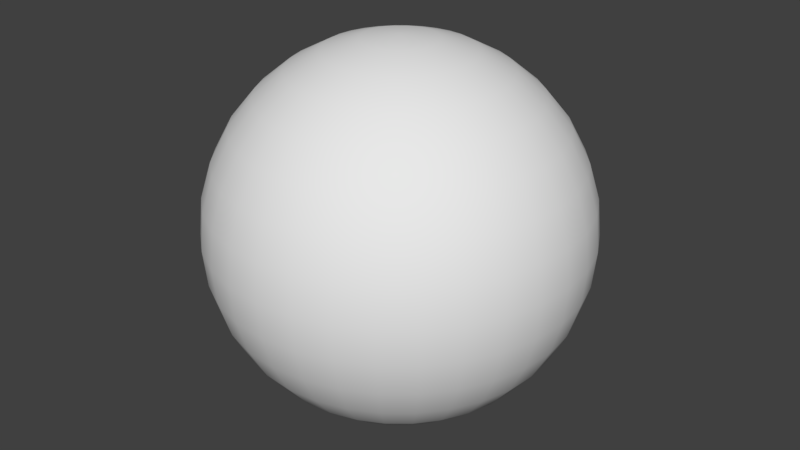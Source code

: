 # Source: bill8.blend  (saved by Blender 2.79.0; exported with 4.5.12 LTS)
import bpy
from mathutils import Matrix  # noqa: F401  (used for matrix-valued properties, if any)

bpy.ops.wm.read_factory_settings(use_empty=True)
scene = bpy.context.scene
scene.name = 'Scene'

# ---- collections
col_collection_1 = bpy.data.collections.new('Collection 1'); scene.collection.children.link(col_collection_1)

# ---- world
world_world = bpy.data.worlds.new('World'); scene.world = world_world
world_world.color = (0.05088, 0.05088, 0.05088)
world_world.use_sun_shadow = False
world_world.sun_shadow_jitter_overblur = 0.0
world_world.cycles.sampling_method = 'MANUAL'

# ---- meshes
me_sphere = bpy.data.meshes.new('Sphere')
me_sphere.from_pydata([(0.03806, 0.1913, 0.9808), (0.07466, 0.3753, 0.9239), (0.1084, 0.5449, 0.8315), (0.1379, 0.6935, 0.7071), (0.1622, 0.8155, 0.5556), (0.1802, 0.9061, 0.3827), (0.1913, 0.9619, 0.1951), (0.1951, 0.9808, 7.55e-08), (0.1913, 0.9619, -0.1951), (0.1802, 0.9061, -0.3827), (0.1622, 0.8155, -0.5556), (0.1379, 0.6935, -0.7071), (0.1084, 0.5449, -0.8315), (0.07466, 0.3753, -0.9239), (0.03806, 0.1913, -0.9808), (0.07466, 0.1802, 0.9808), (0.1464, 0.3536, 0.9239), (0.2126, 0.5133, 0.8315), (0.2706, 0.6533, 0.7071), (0.3182, 0.7682, 0.5556), (0.3536, 0.8536, 0.3827), (0.3753, 0.9061, 0.1951), (0.3827, 0.9239, 7.55e-08), (0.3753, 0.9061, -0.1951), (0.3536, 0.8536, -0.3827), (0.3182, 0.7682, -0.5556), (0.2706, 0.6533, -0.7071), (0.2126, 0.5133, -0.8315), (0.1464, 0.3536, -0.9239), (0.07466, 0.1802, -0.9808), (0.1084, 0.1622, 0.9808), (0.2126, 0.3182, 0.9239), (0.3087, 0.4619, 0.8315), (0.3928, 0.5879, 0.7071), (0.4619, 0.6913, 0.5556), (0.5133, 0.7682, 0.3827), (0.5449, 0.8155, 0.1951), (0.5556, 0.8315, 7.55e-08), (0.5449, 0.8155, -0.1951), (0.5133, 0.7682, -0.3827), (0.4619, 0.6913, -0.5556), (0.3928, 0.5879, -0.7071), (0.3087, 0.4619, -0.8315), (0.2126, 0.3182, -0.9239), (0.1084, 0.1622, -0.9808), (0.1379, 0.1379, 0.9808), (0.2706, 0.2706, 0.9239), (0.3928, 0.3928, 0.8315), (0.5, 0.5, 0.7071), (0.5879, 0.5879, 0.5556), (0.6533, 0.6533, 0.3827), (0.6935, 0.6935, 0.1951), (0.7071, 0.7071, 7.55e-08), (0.6935, 0.6935, -0.1951), (0.6533, 0.6533, -0.3827), (0.5879, 0.5879, -0.5556), (0.5, 0.5, -0.7071), (0.3928, 0.3928, -0.8315), (0.2706, 0.2706, -0.9239), (0.1379, 0.1379, -0.9808), (0.1622, 0.1084, 0.9808), (0.3182, 0.2126, 0.9239), (0.4619, 0.3087, 0.8315), (0.5879, 0.3928, 0.7071), (0.6913, 0.4619, 0.5556), (0.7682, 0.5133, 0.3827), (0.8155, 0.5449, 0.1951), (0.8315, 0.5556, 7.55e-08), (0.8155, 0.5449, -0.1951), (0.7682, 0.5133, -0.3827), (0.6913, 0.4619, -0.5556), (0.5879, 0.3928, -0.7071), (0.4619, 0.3087, -0.8315), (0.3182, 0.2126, -0.9239), (0.1622, 0.1084, -0.9808), (0.0, -3.258e-07, -1.0), (0.1802, 0.07466, 0.9808), (0.3536, 0.1464, 0.9239), (0.5133, 0.2126, 0.8315), (0.6533, 0.2706, 0.7071), (0.7682, 0.3182, 0.5556), (0.8536, 0.3536, 0.3827), (0.9061, 0.3753, 0.1951), (0.9239, 0.3827, 7.55e-08), (0.9061, 0.3753, -0.1951), (0.8536, 0.3536, -0.3827), (0.7682, 0.3182, -0.5556), (0.6533, 0.2706, -0.7071), (0.5133, 0.2126, -0.8315), (0.3536, 0.1464, -0.9239), (0.1802, 0.07466, -0.9808), (0.1913, 0.03806, 0.9808), (0.3753, 0.07466, 0.9239), (0.5449, 0.1084, 0.8315), (0.6935, 0.1379, 0.7071), (0.8155, 0.1622, 0.5556), (0.9061, 0.1802, 0.3827), (0.9619, 0.1913, 0.1951), (0.9808, 0.1951, 7.55e-08), (0.9619, 0.1913, -0.1951), (0.9061, 0.1802, -0.3827), (0.8155, 0.1622, -0.5556), (0.6935, 0.1379, -0.7071), (0.5449, 0.1084, -0.8315), (0.3753, 0.07466, -0.9239), (0.1913, 0.03806, -0.9808), (0.1951, -3.266e-07, 0.9808), (0.3827, -3.192e-07, 0.9239), (0.5556, -3.117e-07, 0.8315), (0.7071, -3.192e-07, 0.7071), (0.8315, -3.341e-07, 0.5556), (0.9239, -2.745e-07, 0.3827), (0.9808, -3.937e-07, 0.1951), (1.0, -3.788e-07, 7.55e-08), (0.9808, -3.937e-07, -0.1951), (0.9239, -2.298e-07, -0.3827), (0.8315, -3.341e-07, -0.5556), (0.7071, -3.192e-07, -0.7071), (0.5556, -3.415e-07, -0.8315), (0.3827, -3.043e-07, -0.9239), (0.1951, -3.08e-07, -0.9808), (0.1913, -0.03806, 0.9808), (0.3753, -0.07466, 0.9239), (0.5449, -0.1084, 0.8315), (0.6935, -0.138, 0.7071), (0.8155, -0.1622, 0.5556), (0.9061, -0.1802, 0.3827), (0.9619, -0.1913, 0.1951), (0.9808, -0.1951, 7.55e-08), (0.9619, -0.1913, -0.1951), (0.9061, -0.1802, -0.3827), (0.8155, -0.1622, -0.5556), (0.6935, -0.138, -0.7071), (0.5449, -0.1084, -0.8315), (0.3753, -0.07466, -0.9239), (0.1913, -0.03806, -0.9808), (0.1802, -0.07466, 0.9808), (0.3536, -0.1464, 0.9239), (0.5133, -0.2126, 0.8315), (0.6533, -0.2706, 0.7071), (0.7682, -0.3182, 0.5556), (0.8536, -0.3536, 0.3827), (0.9061, -0.3753, 0.1951), (0.9239, -0.3827, 7.55e-08), (0.9061, -0.3753, -0.1951), (0.8536, -0.3536, -0.3827), (0.7682, -0.3182, -0.5556), (0.6533, -0.2706, -0.7071), (0.5133, -0.2126, -0.8315), (0.3536, -0.1464, -0.9239), (0.1802, -0.07466, -0.9808), (0.1622, -0.1084, 0.9808), (0.3182, -0.2126, 0.9239), (0.4619, -0.3087, 0.8315), (0.5879, -0.3928, 0.7071), (0.6913, -0.4619, 0.5556), (0.7682, -0.5133, 0.3827), (0.8155, -0.5449, 0.1951), (0.8315, -0.5556, 7.55e-08), (0.8155, -0.5449, -0.1951), (0.7682, -0.5133, -0.3827), (0.6913, -0.4619, -0.5556), (0.5879, -0.3928, -0.7071), (0.4619, -0.3087, -0.8315), (0.3182, -0.2126, -0.9239), (0.1622, -0.1084, -0.9808), (0.1379, -0.138, 0.9808), (0.2706, -0.2706, 0.9239), (0.3928, -0.3928, 0.8315), (0.5, -0.5, 0.7071), (0.5879, -0.5879, 0.5556), (0.6533, -0.6533, 0.3827), (0.6935, -0.6935, 0.1951), (0.7071, -0.7071, 7.55e-08), (0.6935, -0.6935, -0.1951), (0.6533, -0.6533, -0.3827), (0.5879, -0.5879, -0.5556), (0.5, -0.5, -0.7071), (0.3928, -0.3928, -0.8315), (0.2706, -0.2706, -0.9239), (0.1379, -0.138, -0.9808), (0.1084, -0.1622, 0.9808), (0.2126, -0.3182, 0.9239), (0.3087, -0.4619, 0.8315), (0.3928, -0.5879, 0.7071), (0.4619, -0.6913, 0.5556), (0.5133, -0.7682, 0.3827), (0.5449, -0.8155, 0.1951), (0.5556, -0.8315, 7.55e-08), (0.5449, -0.8155, -0.1951), (0.5133, -0.7682, -0.3827), (0.4619, -0.6913, -0.5556), (0.3928, -0.5879, -0.7071), (0.3087, -0.4619, -0.8315), (0.2126, -0.3182, -0.9239), (0.1084, -0.1622, -0.9808), (0.07466, -0.1802, 0.9808), (0.1464, -0.3536, 0.9239), (0.2126, -0.5133, 0.8315), (0.2706, -0.6533, 0.7071), (0.3182, -0.7682, 0.5556), (0.3536, -0.8536, 0.3827), (0.3753, -0.9061, 0.1951), (0.3827, -0.9239, 7.55e-08), (0.3753, -0.9061, -0.1951), (0.3536, -0.8536, -0.3827), (0.3182, -0.7682, -0.5556), (0.2706, -0.6533, -0.7071), (0.2126, -0.5133, -0.8315), (0.1464, -0.3536, -0.9239), (0.07466, -0.1802, -0.9808), (0.03806, -0.1913, 0.9808), (0.07466, -0.3753, 0.9239), (0.1084, -0.5449, 0.8315), (0.1379, -0.6935, 0.7071), (0.1622, -0.8155, 0.5556), (0.1802, -0.9061, 0.3827), (0.1913, -0.9619, 0.1951), (0.1951, -0.9808, 7.55e-08), (0.1913, -0.9619, -0.1951), (0.1802, -0.9061, -0.3827), (0.1622, -0.8155, -0.5556), (0.1379, -0.6935, -0.7071), (0.1084, -0.5449, -0.8315), (0.07466, -0.3753, -0.9239), (0.03806, -0.1913, -0.9808), (-7.212e-09, -0.1951, 0.9808), (4.122e-08, -0.3827, 0.9239), (2.632e-08, -0.5556, 0.8315), (-2.584e-08, -0.7071, 0.7071), (-8.544e-08, -0.8315, 0.5556), (6.357e-08, -0.9239, 0.3827), (-8.544e-08, -0.9808, 0.1951), (-1.003e-07, -1.0, 7.55e-08), (-8.544e-08, -0.9808, -0.1951), (6.357e-08, -0.9239, -0.3827), (-8.544e-08, -0.8315, -0.5556), (-2.584e-08, -0.7071, -0.7071), (-1.094e-08, -0.5556, -0.8315), (3.964e-09, -0.3827, -0.9239), (3.964e-09, -0.1951, -0.9808), (-0.03806, -0.1913, 0.9808), (-0.07466, -0.3753, 0.9239), (-0.1084, -0.5449, 0.8315), (-0.1379, -0.6935, 0.7071), (-0.1622, -0.8155, 0.5556), (-0.1802, -0.9061, 0.3827), (-0.1913, -0.9619, 0.1951), (-0.1951, -0.9808, 7.55e-08), (-0.1913, -0.9619, -0.1951), (-0.1802, -0.9061, -0.3827), (-0.1622, -0.8155, -0.5556), (-0.1379, -0.6935, -0.7071), (-0.1084, -0.5449, -0.8315), (-0.07466, -0.3753, -0.9239), (-0.03806, -0.1913, -0.9808), (-0.07466, -0.1802, 0.9808), (-0.1464, -0.3536, 0.9239), (-0.2126, -0.5133, 0.8315), (-0.2706, -0.6533, 0.7071), (-0.3182, -0.7682, 0.5556), (-0.3536, -0.8536, 0.3827), (-0.3753, -0.9061, 0.1951), (-0.3827, -0.9239, 7.55e-08), (-0.3753, -0.9061, -0.1951), (-0.3536, -0.8536, -0.3827), (-0.3182, -0.7682, -0.5556), (-0.2706, -0.6533, -0.7071), (-0.2126, -0.5133, -0.8315), (-0.1464, -0.3536, -0.9239), (-0.07466, -0.1802, -0.9808), (-1.81e-07, -5.968e-07, 1.0), (-0.1084, -0.1622, 0.9808), (-0.2126, -0.3182, 0.9239), (-0.3087, -0.4619, 0.8315), (-0.3928, -0.5879, 0.7071), (-0.4619, -0.6913, 0.5556), (-0.5133, -0.7682, 0.3827), (-0.5449, -0.8155, 0.1951), (-0.5556, -0.8315, 7.55e-08), (-0.5449, -0.8155, -0.1951), (-0.5133, -0.7682, -0.3827), (-0.4619, -0.6913, -0.5556), (-0.3928, -0.5879, -0.7071), (-0.3087, -0.4619, -0.8315), (-0.2126, -0.3182, -0.9239), (-0.1084, -0.1622, -0.9808), (-0.1379, -0.138, 0.9808), (-0.2706, -0.2706, 0.9239), (-0.3928, -0.3928, 0.8315), (-0.5, -0.5, 0.7071), (-0.5879, -0.5879, 0.5556), (-0.6533, -0.6533, 0.3827), (-0.6935, -0.6935, 0.1951), (-0.7071, -0.7071, 7.55e-08), (-0.6935, -0.6935, -0.1951), (-0.6533, -0.6533, -0.3827), (-0.5879, -0.5879, -0.5556), (-0.5, -0.5, -0.7071), (-0.3928, -0.3928, -0.8315), (-0.2706, -0.2706, -0.9239), (-0.1379, -0.1379, -0.9808), (-0.1622, -0.1084, 0.9808), (-0.3182, -0.2126, 0.9239), (-0.4619, -0.3087, 0.8315), (-0.5879, -0.3928, 0.7071), (-0.6913, -0.4619, 0.5556), (-0.7682, -0.5133, 0.3827), (-0.8155, -0.5449, 0.1951), (-0.8315, -0.5556, 7.55e-08), (-0.8155, -0.5449, -0.1951), (-0.7682, -0.5133, -0.3827), (-0.6913, -0.4619, -0.5556), (-0.5879, -0.3928, -0.7071), (-0.4619, -0.3087, -0.8315), (-0.3182, -0.2126, -0.9239), (-0.1622, -0.1084, -0.9808), (-0.1802, -0.07466, 0.9808), (-0.3536, -0.1464, 0.9239), (-0.5133, -0.2126, 0.8315), (-0.6533, -0.2706, 0.7071), (-0.7682, -0.3182, 0.5556), (-0.8536, -0.3536, 0.3827), (-0.9061, -0.3753, 0.1951), (-0.9239, -0.3827, 7.55e-08), (-0.9061, -0.3753, -0.1951), (-0.8536, -0.3536, -0.3827), (-0.7682, -0.3182, -0.5556), (-0.6533, -0.2706, -0.7071), (-0.5133, -0.2126, -0.8315), (-0.3536, -0.1464, -0.9239), (-0.1802, -0.07466, -0.9808), (-0.1913, -0.03806, 0.9808), (-0.3753, -0.07466, 0.9239), (-0.5449, -0.1084, 0.8315), (-0.6935, -0.1379, 0.7071), (-0.8155, -0.1622, 0.5556), (-0.9061, -0.1802, 0.3827), (-0.9619, -0.1913, 0.1951), (-0.9808, -0.1951, 7.55e-08), (-0.9619, -0.1913, -0.1951), (-0.9061, -0.1802, -0.3827), (-0.8155, -0.1622, -0.5556), (-0.6935, -0.1379, -0.7071), (-0.5449, -0.1084, -0.8315), (-0.3753, -0.07466, -0.9239), (-0.1913, -0.03806, -0.9808), (-0.1951, -3.117e-07, 0.9808), (-0.3827, -2.819e-07, 0.9239), (-0.5556, -2.819e-07, 0.8315), (-0.7071, -1.851e-07, 0.7071), (-0.8315, -1.404e-07, 0.5556), (-0.9239, -3.192e-07, 0.3827), (-0.9808, -9.567e-08, 0.1951), (-1.0, -1.404e-07, 7.55e-08), (-0.9808, -9.567e-08, -0.1951), (-0.9239, -3.192e-07, -0.3827), (-0.8315, -1.404e-07, -0.5556), (-0.7071, -1.851e-07, -0.7071), (-0.5556, -2.596e-07, -0.8315), (-0.3827, -2.521e-07, -0.9239), (-0.1951, -3.155e-07, -0.9808), (-0.1913, 0.03806, 0.9808), (-0.3753, 0.07466, 0.9239), (-0.5449, 0.1084, 0.8315), (-0.6935, 0.1379, 0.7071), (-0.8155, 0.1622, 0.5556), (-0.9061, 0.1802, 0.3827), (-0.9619, 0.1913, 0.1951), (-0.9808, 0.1951, 7.55e-08), (-0.9619, 0.1913, -0.1951), (-0.9061, 0.1802, -0.3827), (-0.8155, 0.1622, -0.5556), (-0.6935, 0.1379, -0.7071), (-0.5449, 0.1084, -0.8315), (-0.3753, 0.07466, -0.9239), (-0.1913, 0.03806, -0.9808), (-0.1802, 0.07466, 0.9808), (-0.3536, 0.1464, 0.9239), (-0.5133, 0.2126, 0.8315), (-0.6533, 0.2706, 0.7071), (-0.7682, 0.3182, 0.5556), (-0.8536, 0.3536, 0.3827), (-0.9061, 0.3753, 0.1951), (-0.9239, 0.3827, 7.55e-08), (-0.9061, 0.3753, -0.1951), (-0.8536, 0.3536, -0.3827), (-0.7682, 0.3182, -0.5556), (-0.6533, 0.2706, -0.7071), (-0.5133, 0.2126, -0.8315), (-0.3536, 0.1464, -0.9239), (-0.1802, 0.07466, -0.9808), (-0.1622, 0.1084, 0.9808), (-0.3182, 0.2126, 0.9239), (-0.4619, 0.3087, 0.8315), (-0.5879, 0.3928, 0.7071), (-0.6913, 0.4619, 0.5556), (-0.7682, 0.5133, 0.3827), (-0.8155, 0.5449, 0.1951), (-0.8315, 0.5556, 7.55e-08), (-0.8155, 0.5449, -0.1951), (-0.7682, 0.5133, -0.3827), (-0.6913, 0.4619, -0.5556), (-0.5879, 0.3928, -0.7071), (-0.4619, 0.3087, -0.8315), (-0.3182, 0.2126, -0.9239), (-0.1622, 0.1084, -0.9808), (-0.1379, 0.1379, 0.9808), (-0.2706, 0.2706, 0.9239), (-0.3928, 0.3928, 0.8315), (-0.5, 0.5, 0.7071), (-0.5879, 0.5879, 0.5556), (-0.6533, 0.6533, 0.3827), (-0.6935, 0.6935, 0.1951), (-0.7071, 0.7071, 7.55e-08), (-0.6935, 0.6935, -0.1951), (-0.6533, 0.6533, -0.3827), (-0.5879, 0.5879, -0.5556), (-0.5, 0.5, -0.7071), (-0.3928, 0.3928, -0.8315), (-0.2706, 0.2706, -0.9239), (-0.1379, 0.1379, -0.9808), (-0.1084, 0.1622, 0.9808), (-0.2126, 0.3182, 0.9239), (-0.3087, 0.4619, 0.8315), (-0.3928, 0.5879, 0.7071), (-0.4619, 0.6913, 0.5556), (-0.5133, 0.7682, 0.3827), (-0.5449, 0.8155, 0.1951), (-0.5556, 0.8315, 7.55e-08), (-0.5449, 0.8155, -0.1951), (-0.5133, 0.7682, -0.3827), (-0.4619, 0.6913, -0.5556), (-0.3928, 0.5879, -0.7071), (-0.3087, 0.4619, -0.8315), (-0.2126, 0.3182, -0.9239), (-0.1084, 0.1622, -0.9808), (-0.07466, 0.1802, 0.9808), (-0.1464, 0.3536, 0.9239), (-0.2126, 0.5133, 0.8315), (-0.2706, 0.6533, 0.7071), (-0.3182, 0.7682, 0.5556), (-0.3536, 0.8536, 0.3827), (-0.3753, 0.9061, 0.1951), (-0.3827, 0.9239, 7.55e-08), (-0.3753, 0.9061, -0.1951), (-0.3536, 0.8536, -0.3827), (-0.3182, 0.7682, -0.5556), (-0.2706, 0.6533, -0.7071), (-0.2126, 0.5133, -0.8315), (-0.1464, 0.3536, -0.9239), (-0.07466, 0.1802, -0.9808), (-0.03806, 0.1913, 0.9808), (-0.07466, 0.3753, 0.9239), (-0.1084, 0.5449, 0.8315), (-0.1379, 0.6935, 0.7071), (-0.1622, 0.8155, 0.5556), (-0.1802, 0.9061, 0.3827), (-0.1913, 0.9619, 0.1951), (-0.1951, 0.9808, 7.55e-08), (-0.1913, 0.9619, -0.1951), (-0.1802, 0.9061, -0.3827), (-0.1622, 0.8155, -0.5556), (-0.1379, 0.6935, -0.7071), (-0.1084, 0.5449, -0.8315), (-0.07466, 0.3753, -0.9239), (-0.03806, 0.1913, -0.9808), (3.749e-08, 0.1951, 0.9808), (7.847e-08, 0.3827, 0.9239), (1.083e-07, 0.5556, 0.8315), (1.53e-07, 0.7071, 0.7071), (2.722e-07, 0.8315, 0.5556), (6.357e-08, 0.9239, 0.3827), (2.573e-07, 0.9808, 0.1951), (2.722e-07, 1.0, 7.55e-08), (2.573e-07, 0.9808, -0.1951), (6.357e-08, 0.9239, -0.3827), (2.722e-07, 0.8315, -0.5556), (1.53e-07, 0.7071, -0.7071), (1.232e-07, 0.5556, -0.8315), (7.847e-08, 0.3827, -0.9239), (1.514e-08, 0.1951, -0.9808)], [], [(467, 271, 0), (75, 481, 14), (475, 474, 7, 8), (468, 467, 0, 1), (476, 475, 8, 9), (469, 468, 1, 2), (477, 476, 9, 10), (470, 469, 2, 3), (478, 477, 10, 11), (471, 470, 3, 4), (479, 478, 11, 12), (472, 471, 4, 5), (480, 479, 12, 13), (473, 472, 5, 6), (481, 480, 13, 14), (474, 473, 6, 7), (6, 5, 20, 21), (14, 13, 28, 29), (7, 6, 21, 22), (0, 271, 15), (75, 14, 29), (8, 7, 22, 23), (1, 0, 15, 16), (9, 8, 23, 24), (2, 1, 16, 17), (10, 9, 24, 25), (3, 2, 17, 18), (11, 10, 25, 26), (4, 3, 18, 19), (12, 11, 26, 27), (5, 4, 19, 20), (13, 12, 27, 28), (25, 24, 39, 40), (18, 17, 32, 33), (26, 25, 40, 41), (19, 18, 33, 34), (27, 26, 41, 42), (20, 19, 34, 35), (28, 27, 42, 43), (21, 20, 35, 36), (29, 28, 43, 44), (22, 21, 36, 37), (15, 271, 30), (75, 29, 44), (23, 22, 37, 38), (16, 15, 30, 31), (24, 23, 38, 39), (17, 16, 31, 32), (44, 43, 58, 59), (37, 36, 51, 52), (30, 271, 45), (75, 44, 59), (38, 37, 52, 53), (31, 30, 45, 46), (39, 38, 53, 54), (32, 31, 46, 47), (40, 39, 54, 55), (33, 32, 47, 48), (41, 40, 55, 56), (34, 33, 48, 49), (42, 41, 56, 57), (35, 34, 49, 50), (43, 42, 57, 58), (36, 35, 50, 51), (56, 55, 70, 71), (49, 48, 63, 64), (57, 56, 71, 72), (50, 49, 64, 65), (58, 57, 72, 73), (51, 50, 65, 66), (59, 58, 73, 74), (52, 51, 66, 67), (45, 271, 60), (75, 59, 74), (53, 52, 67, 68), (46, 45, 60, 61), (54, 53, 68, 69), (47, 46, 61, 62), (55, 54, 69, 70), (48, 47, 62, 63), (60, 271, 76), (75, 74, 90), (68, 67, 83, 84), (61, 60, 76, 77), (69, 68, 84, 85), (62, 61, 77, 78), (70, 69, 85, 86), (63, 62, 78, 79), (71, 70, 86, 87), (64, 63, 79, 80), (72, 71, 87, 88), (65, 64, 80, 81), (73, 72, 88, 89), (66, 65, 81, 82), (74, 73, 89, 90), (67, 66, 82, 83), (80, 79, 94, 95), (88, 87, 102, 103), (81, 80, 95, 96), (89, 88, 103, 104), (82, 81, 96, 97), (90, 89, 104, 105), (83, 82, 97, 98), (76, 271, 91), (75, 90, 105), (84, 83, 98, 99), (77, 76, 91, 92), (85, 84, 99, 100), (78, 77, 92, 93), (86, 85, 100, 101), (79, 78, 93, 94), (87, 86, 101, 102), (99, 98, 113, 114), (92, 91, 106, 107), (100, 99, 114, 115), (93, 92, 107, 108), (101, 100, 115, 116), (94, 93, 108, 109), (102, 101, 116, 117), (95, 94, 109, 110), (103, 102, 117, 118), (96, 95, 110, 111), (104, 103, 118, 119), (97, 96, 111, 112), (105, 104, 119, 120), (98, 97, 112, 113), (91, 271, 106), (75, 105, 120), (118, 117, 132, 133), (111, 110, 125, 126), (119, 118, 133, 134), (112, 111, 126, 127), (120, 119, 134, 135), (113, 112, 127, 128), (106, 271, 121), (75, 120, 135), (114, 113, 128, 129), (107, 106, 121, 122), (115, 114, 129, 130), (108, 107, 122, 123), (116, 115, 130, 131), (109, 108, 123, 124), (117, 116, 131, 132), (110, 109, 124, 125), (122, 121, 136, 137), (130, 129, 144, 145), (123, 122, 137, 138), (131, 130, 145, 146), (124, 123, 138, 139), (132, 131, 146, 147), (125, 124, 139, 140), (133, 132, 147, 148), (126, 125, 140, 141), (134, 133, 148, 149), (127, 126, 141, 142), (135, 134, 149, 150), (128, 127, 142, 143), (121, 271, 136), (75, 135, 150), (129, 128, 143, 144), (141, 140, 155, 156), (149, 148, 163, 164), (142, 141, 156, 157), (150, 149, 164, 165), (143, 142, 157, 158), (136, 271, 151), (75, 150, 165), (144, 143, 158, 159), (137, 136, 151, 152), (145, 144, 159, 160), (138, 137, 152, 153), (146, 145, 160, 161), (139, 138, 153, 154), (147, 146, 161, 162), (140, 139, 154, 155), (148, 147, 162, 163), (160, 159, 174, 175), (153, 152, 167, 168), (161, 160, 175, 176), (154, 153, 168, 169), (162, 161, 176, 177), (155, 154, 169, 170), (163, 162, 177, 178), (156, 155, 170, 171), (164, 163, 178, 179), (157, 156, 171, 172), (165, 164, 179, 180), (158, 157, 172, 173), (151, 271, 166), (75, 165, 180), (159, 158, 173, 174), (152, 151, 166, 167), (179, 178, 193, 194), (172, 171, 186, 187), (180, 179, 194, 195), (173, 172, 187, 188), (166, 271, 181), (75, 180, 195), (174, 173, 188, 189), (167, 166, 181, 182), (175, 174, 189, 190), (168, 167, 182, 183), (176, 175, 190, 191), (169, 168, 183, 184), (177, 176, 191, 192), (170, 169, 184, 185), (178, 177, 192, 193), (171, 170, 185, 186), (191, 190, 205, 206), (184, 183, 198, 199), (192, 191, 206, 207), (185, 184, 199, 200), (193, 192, 207, 208), (186, 185, 200, 201), (194, 193, 208, 209), (187, 186, 201, 202), (195, 194, 209, 210), (188, 187, 202, 203), (181, 271, 196), (75, 195, 210), (189, 188, 203, 204), (182, 181, 196, 197), (190, 189, 204, 205), (183, 182, 197, 198), (210, 209, 224, 225), (203, 202, 217, 218), (196, 271, 211), (75, 210, 225), (204, 203, 218, 219), (197, 196, 211, 212), (205, 204, 219, 220), (198, 197, 212, 213), (206, 205, 220, 221), (199, 198, 213, 214), (207, 206, 221, 222), (200, 199, 214, 215), (208, 207, 222, 223), (201, 200, 215, 216), (209, 208, 223, 224), (202, 201, 216, 217), (214, 213, 228, 229), (222, 221, 236, 237), (215, 214, 229, 230), (223, 222, 237, 238), (216, 215, 230, 231), (224, 223, 238, 239), (217, 216, 231, 232), (225, 224, 239, 240), (218, 217, 232, 233), (211, 271, 226), (75, 225, 240), (219, 218, 233, 234), (212, 211, 226, 227), (220, 219, 234, 235), (213, 212, 227, 228), (221, 220, 235, 236), (233, 232, 247, 248), (226, 271, 241), (75, 240, 255), (234, 233, 248, 249), (227, 226, 241, 242), (235, 234, 249, 250), (228, 227, 242, 243), (236, 235, 250, 251), (229, 228, 243, 244), (237, 236, 251, 252), (230, 229, 244, 245), (238, 237, 252, 253), (231, 230, 245, 246), (239, 238, 253, 254), (232, 231, 246, 247), (240, 239, 254, 255), (252, 251, 266, 267), (245, 244, 259, 260), (253, 252, 267, 268), (246, 245, 260, 261), (254, 253, 268, 269), (247, 246, 261, 262), (255, 254, 269, 270), (248, 247, 262, 263), (241, 271, 256), (75, 255, 270), (249, 248, 263, 264), (242, 241, 256, 257), (250, 249, 264, 265), (243, 242, 257, 258), (251, 250, 265, 266), (244, 243, 258, 259), (256, 271, 272), (75, 270, 286), (264, 263, 279, 280), (257, 256, 272, 273), (265, 264, 280, 281), (258, 257, 273, 274), (266, 265, 281, 282), (259, 258, 274, 275), (267, 266, 282, 283), (260, 259, 275, 276), (268, 267, 283, 284), (261, 260, 276, 277), (269, 268, 284, 285), (262, 261, 277, 278), (270, 269, 285, 286), (263, 262, 278, 279), (276, 275, 290, 291), (284, 283, 298, 299), (277, 276, 291, 292), (285, 284, 299, 300), (278, 277, 292, 293), (286, 285, 300, 301), (279, 278, 293, 294), (272, 271, 287), (75, 286, 301), (280, 279, 294, 295), (273, 272, 287, 288), (281, 280, 295, 296), (274, 273, 288, 289), (282, 281, 296, 297), (275, 274, 289, 290), (283, 282, 297, 298), (295, 294, 309, 310), (288, 287, 302, 303), (296, 295, 310, 311), (289, 288, 303, 304), (297, 296, 311, 312), (290, 289, 304, 305), (298, 297, 312, 313), (291, 290, 305, 306), (299, 298, 313, 314), (292, 291, 306, 307), (300, 299, 314, 315), (293, 292, 307, 308), (301, 300, 315, 316), (294, 293, 308, 309), (287, 271, 302), (75, 301, 316), (314, 313, 328, 329), (307, 306, 321, 322), (315, 314, 329, 330), (308, 307, 322, 323), (316, 315, 330, 331), (309, 308, 323, 324), (302, 271, 317), (75, 316, 331), (310, 309, 324, 325), (303, 302, 317, 318), (311, 310, 325, 326), (304, 303, 318, 319), (312, 311, 326, 327), (305, 304, 319, 320), (313, 312, 327, 328), (306, 305, 320, 321), (326, 325, 340, 341), (319, 318, 333, 334), (327, 326, 341, 342), (320, 319, 334, 335), (328, 327, 342, 343), (321, 320, 335, 336), (329, 328, 343, 344), (322, 321, 336, 337), (330, 329, 344, 345), (323, 322, 337, 338), (331, 330, 345, 346), (324, 323, 338, 339), (317, 271, 332), (75, 331, 346), (325, 324, 339, 340), (318, 317, 332, 333), (345, 344, 359, 360), (338, 337, 352, 353), (346, 345, 360, 361), (339, 338, 353, 354), (332, 271, 347), (75, 346, 361), (340, 339, 354, 355), (333, 332, 347, 348), (341, 340, 355, 356), (334, 333, 348, 349), (342, 341, 356, 357), (335, 334, 349, 350), (343, 342, 357, 358), (336, 335, 350, 351), (344, 343, 358, 359), (337, 336, 351, 352), (349, 348, 363, 364), (357, 356, 371, 372), (350, 349, 364, 365), (358, 357, 372, 373), (351, 350, 365, 366), (359, 358, 373, 374), (352, 351, 366, 367), (360, 359, 374, 375), (353, 352, 367, 368), (361, 360, 375, 376), (354, 353, 368, 369), (347, 271, 362), (75, 361, 376), (355, 354, 369, 370), (348, 347, 362, 363), (356, 355, 370, 371), (368, 367, 382, 383), (376, 375, 390, 391), (369, 368, 383, 384), (362, 271, 377), (75, 376, 391), (370, 369, 384, 385), (363, 362, 377, 378), (371, 370, 385, 386), (364, 363, 378, 379), (372, 371, 386, 387), (365, 364, 379, 380), (373, 372, 387, 388), (366, 365, 380, 381), (374, 373, 388, 389), (367, 366, 381, 382), (375, 374, 389, 390), (387, 386, 401, 402), (380, 379, 394, 395), (388, 387, 402, 403), (381, 380, 395, 396), (389, 388, 403, 404), (382, 381, 396, 397), (390, 389, 404, 405), (383, 382, 397, 398), (391, 390, 405, 406), (384, 383, 398, 399), (377, 271, 392), (75, 391, 406), (385, 384, 399, 400), (378, 377, 392, 393), (386, 385, 400, 401), (379, 378, 393, 394), (406, 405, 420, 421), (399, 398, 413, 414), (392, 271, 407), (75, 406, 421), (400, 399, 414, 415), (393, 392, 407, 408), (401, 400, 415, 416), (394, 393, 408, 409), (402, 401, 416, 417), (395, 394, 409, 410), (403, 402, 417, 418), (396, 395, 410, 411), (404, 403, 418, 419), (397, 396, 411, 412), (405, 404, 419, 420), (398, 397, 412, 413), (410, 409, 424, 425), (418, 417, 432, 433), (411, 410, 425, 426), (419, 418, 433, 434), (412, 411, 426, 427), (420, 419, 434, 435), (413, 412, 427, 428), (421, 420, 435, 436), (414, 413, 428, 429), (407, 271, 422), (75, 421, 436), (415, 414, 429, 430), (408, 407, 422, 423), (416, 415, 430, 431), (409, 408, 423, 424), (417, 416, 431, 432), (429, 428, 443, 444), (422, 271, 437), (75, 436, 451), (430, 429, 444, 445), (423, 422, 437, 438), (431, 430, 445, 446), (424, 423, 438, 439), (432, 431, 446, 447), (425, 424, 439, 440), (433, 432, 447, 448), (426, 425, 440, 441), (434, 433, 448, 449), (427, 426, 441, 442), (435, 434, 449, 450), (428, 427, 442, 443), (436, 435, 450, 451), (448, 447, 462, 463), (441, 440, 455, 456), (449, 448, 463, 464), (442, 441, 456, 457), (450, 449, 464, 465), (443, 442, 457, 458), (451, 450, 465, 466), (444, 443, 458, 459), (437, 271, 452), (75, 451, 466), (445, 444, 459, 460), (438, 437, 452, 453), (446, 445, 460, 461), (439, 438, 453, 454), (447, 446, 461, 462), (440, 439, 454, 455), (75, 466, 481), (460, 459, 474, 475), (453, 452, 467, 468), (461, 460, 475, 476), (454, 453, 468, 469), (462, 461, 476, 477), (455, 454, 469, 470), (463, 462, 477, 478), (456, 455, 470, 471), (464, 463, 478, 479), (457, 456, 471, 472), (465, 464, 479, 480), (458, 457, 472, 473), (466, 465, 480, 481), (459, 458, 473, 474), (452, 271, 467)])
me_sphere.polygons.foreach_set('use_smooth', [True] * 512)
_uv = me_sphere.uv_layers.new(name='UVMap')
_uv.uv.foreach_set('vector', [0.6297, 0.9937, 0.6297, 0.996, 0.6339, 0.9937, 0.6297, 0.7605, 0.6297, 0.7627, 0.6339, 0.7627, 0.6297, 0.8552, 0.6297, 0.8782, 0.6513, 0.8782, 0.6509, 0.8552, 0.6297, 0.987, 0.6297, 0.9937, 0.6339, 0.9937, 0.638, 0.987, 0.6297, 0.8331, 0.6297, 0.8552, 0.6509, 0.8552, 0.6497, 0.8331, 0.6297, 0.9761, 0.6297, 0.987, 0.638, 0.987, 0.6417, 0.9761, 0.6297, 0.8128, 0.6297, 0.8331, 0.6497, 0.8331, 0.6477, 0.8128, 0.6297, 0.9615, 0.6297, 0.9761, 0.6417, 0.9761, 0.645, 0.9615, 0.6297, 0.7949, 0.6297, 0.8128, 0.6477, 0.8128, 0.645, 0.7949, 0.6297, 0.9436, 0.6297, 0.9615, 0.645, 0.9615, 0.6477, 0.9436, 0.6297, 0.7803, 0.6297, 0.7949, 0.645, 0.7949, 0.6417, 0.7803, 0.6297, 0.9233, 0.6297, 0.9436, 0.6477, 0.9436, 0.6497, 0.9233, 0.6297, 0.7694, 0.6297, 0.7803, 0.6417, 0.7803, 0.638, 0.7694, 0.6297, 0.9012, 0.6297, 0.9233, 0.6497, 0.9233, 0.6509, 0.9012, 0.6297, 0.7627, 0.6297, 0.7694, 0.638, 0.7694, 0.6339, 0.7627, 0.6297, 0.8782, 0.6297, 0.9012, 0.6509, 0.9012, 0.6513, 0.8782, 0.6509, 0.9012, 0.6497, 0.9233, 0.669, 0.9233, 0.6714, 0.9012, 0.6339, 0.7627, 0.638, 0.7694, 0.6459, 0.7694, 0.638, 0.7627, 0.6513, 0.8782, 0.6509, 0.9012, 0.6714, 0.9012, 0.6722, 0.8782, 0.6339, 0.9937, 0.6297, 0.996, 0.638, 0.9937, 0.6297, 0.7605, 0.6339, 0.7627, 0.638, 0.7627, 0.6509, 0.8552, 0.6513, 0.8782, 0.6722, 0.8782, 0.6714, 0.8552, 0.638, 0.987, 0.6339, 0.9937, 0.638, 0.9937, 0.6459, 0.987, 0.6497, 0.8331, 0.6509, 0.8552, 0.6714, 0.8552, 0.669, 0.8331, 0.6417, 0.9761, 0.638, 0.987, 0.6459, 0.987, 0.6533, 0.9761, 0.6477, 0.8128, 0.6497, 0.8331, 0.669, 0.8331, 0.665, 0.8128, 0.645, 0.9615, 0.6417, 0.9761, 0.6533, 0.9761, 0.6597, 0.9615, 0.645, 0.7949, 0.6477, 0.8128, 0.665, 0.8128, 0.6597, 0.7949, 0.6477, 0.9436, 0.645, 0.9615, 0.6597, 0.9615, 0.665, 0.9436, 0.6417, 0.7803, 0.645, 0.7949, 0.6597, 0.7949, 0.6533, 0.7803, 0.6497, 0.9233, 0.6477, 0.9436, 0.665, 0.9436, 0.669, 0.9233, 0.638, 0.7694, 0.6417, 0.7803, 0.6533, 0.7803, 0.6459, 0.7694, 0.665, 0.8128, 0.669, 0.8331, 0.6867, 0.8331, 0.681, 0.8128, 0.6597, 0.9615, 0.6533, 0.9761, 0.664, 0.9761, 0.6733, 0.9615, 0.6597, 0.7949, 0.665, 0.8128, 0.681, 0.8128, 0.6733, 0.7949, 0.665, 0.9436, 0.6597, 0.9615, 0.6733, 0.9615, 0.681, 0.9436, 0.6533, 0.7803, 0.6597, 0.7949, 0.6733, 0.7949, 0.664, 0.7803, 0.669, 0.9233, 0.665, 0.9436, 0.681, 0.9436, 0.6867, 0.9233, 0.6459, 0.7694, 0.6533, 0.7803, 0.664, 0.7803, 0.6533, 0.7694, 0.6714, 0.9012, 0.669, 0.9233, 0.6867, 0.9233, 0.6902, 0.9012, 0.638, 0.7627, 0.6459, 0.7694, 0.6533, 0.7694, 0.6417, 0.7627, 0.6722, 0.8782, 0.6714, 0.9012, 0.6902, 0.9012, 0.6914, 0.8782, 0.638, 0.9937, 0.6297, 0.996, 0.6417, 0.9937, 0.6297, 0.7605, 0.638, 0.7627, 0.6417, 0.7627, 0.6714, 0.8552, 0.6722, 0.8782, 0.6914, 0.8782, 0.6902, 0.8552, 0.6459, 0.987, 0.638, 0.9937, 0.6417, 0.9937, 0.6533, 0.987, 0.669, 0.8331, 0.6714, 0.8552, 0.6902, 0.8552, 0.6867, 0.8331, 0.6533, 0.9761, 0.6459, 0.987, 0.6533, 0.987, 0.664, 0.9761, 0.6417, 0.7627, 0.6533, 0.7694, 0.6597, 0.7694, 0.645, 0.7627, 0.6914, 0.8782, 0.6902, 0.9012, 0.7068, 0.9012, 0.7083, 0.8782, 0.6417, 0.9937, 0.6297, 0.996, 0.645, 0.9937, 0.6297, 0.7605, 0.6417, 0.7627, 0.645, 0.7627, 0.6902, 0.8552, 0.6914, 0.8782, 0.7083, 0.8782, 0.7068, 0.8552, 0.6533, 0.987, 0.6417, 0.9937, 0.645, 0.9937, 0.6597, 0.987, 0.6867, 0.8331, 0.6902, 0.8552, 0.7068, 0.8552, 0.7023, 0.8331, 0.664, 0.9761, 0.6533, 0.987, 0.6597, 0.987, 0.6733, 0.9761, 0.681, 0.8128, 0.6867, 0.8331, 0.7023, 0.8331, 0.695, 0.8128, 0.6733, 0.9615, 0.664, 0.9761, 0.6733, 0.9761, 0.6852, 0.9615, 0.6733, 0.7949, 0.681, 0.8128, 0.695, 0.8128, 0.6852, 0.7949, 0.681, 0.9436, 0.6733, 0.9615, 0.6852, 0.9615, 0.695, 0.9436, 0.664, 0.7803, 0.6733, 0.7949, 0.6852, 0.7949, 0.6733, 0.7803, 0.6867, 0.9233, 0.681, 0.9436, 0.695, 0.9436, 0.7023, 0.9233, 0.6533, 0.7694, 0.664, 0.7803, 0.6733, 0.7803, 0.6597, 0.7694, 0.6902, 0.9012, 0.6867, 0.9233, 0.7023, 0.9233, 0.7068, 0.9012, 0.6852, 0.7949, 0.695, 0.8128, 0.7065, 0.8128, 0.695, 0.7949, 0.695, 0.9436, 0.6852, 0.9615, 0.695, 0.9615, 0.7065, 0.9436, 0.6733, 0.7803, 0.6852, 0.7949, 0.695, 0.7949, 0.681, 0.7803, 0.7023, 0.9233, 0.695, 0.9436, 0.7065, 0.9436, 0.7151, 0.9233, 0.6597, 0.7694, 0.6733, 0.7803, 0.681, 0.7803, 0.665, 0.7694, 0.7068, 0.9012, 0.7023, 0.9233, 0.7151, 0.9233, 0.7203, 0.9012, 0.645, 0.7627, 0.6597, 0.7694, 0.665, 0.7694, 0.6477, 0.7627, 0.7083, 0.8782, 0.7068, 0.9012, 0.7203, 0.9012, 0.7221, 0.8782, 0.645, 0.9937, 0.6297, 0.996, 0.6477, 0.9937, 0.6297, 0.7605, 0.645, 0.7627, 0.6477, 0.7627, 0.7068, 0.8552, 0.7083, 0.8782, 0.7221, 0.8782, 0.7203, 0.8552, 0.6597, 0.987, 0.645, 0.9937, 0.6477, 0.9937, 0.665, 0.987, 0.7023, 0.8331, 0.7068, 0.8552, 0.7203, 0.8552, 0.7151, 0.8331, 0.6733, 0.9761, 0.6597, 0.987, 0.665, 0.987, 0.681, 0.9761, 0.695, 0.8128, 0.7023, 0.8331, 0.7151, 0.8331, 0.7065, 0.8128, 0.6852, 0.9615, 0.6733, 0.9761, 0.681, 0.9761, 0.695, 0.9615, 0.6477, 0.9937, 0.6297, 0.996, 0.6497, 0.9937, 0.6297, 0.7605, 0.6477, 0.7627, 0.6497, 0.7627, 0.7203, 0.8552, 0.7221, 0.8782, 0.7324, 0.8782, 0.7304, 0.8552, 0.665, 0.987, 0.6477, 0.9937, 0.6497, 0.9937, 0.669, 0.987, 0.7151, 0.8331, 0.7203, 0.8552, 0.7304, 0.8552, 0.7246, 0.8331, 0.681, 0.9761, 0.665, 0.987, 0.669, 0.987, 0.6867, 0.9761, 0.7065, 0.8128, 0.7151, 0.8331, 0.7246, 0.8331, 0.7151, 0.8128, 0.695, 0.9615, 0.681, 0.9761, 0.6867, 0.9761, 0.7023, 0.9615, 0.695, 0.7949, 0.7065, 0.8128, 0.7151, 0.8128, 0.7023, 0.7949, 0.7065, 0.9436, 0.695, 0.9615, 0.7023, 0.9615, 0.7151, 0.9436, 0.681, 0.7803, 0.695, 0.7949, 0.7023, 0.7949, 0.6867, 0.7803, 0.7151, 0.9233, 0.7065, 0.9436, 0.7151, 0.9436, 0.7246, 0.9233, 0.665, 0.7694, 0.681, 0.7803, 0.6867, 0.7803, 0.669, 0.7694, 0.7203, 0.9012, 0.7151, 0.9233, 0.7246, 0.9233, 0.7304, 0.9012, 0.6477, 0.7627, 0.665, 0.7694, 0.669, 0.7694, 0.6497, 0.7627, 0.7221, 0.8782, 0.7203, 0.9012, 0.7304, 0.9012, 0.7324, 0.8782, 0.7151, 0.9436, 0.7023, 0.9615, 0.7068, 0.9615, 0.7203, 0.9436, 0.6867, 0.7803, 0.7023, 0.7949, 0.7068, 0.7949, 0.6902, 0.7803, 0.7246, 0.9233, 0.7151, 0.9436, 0.7203, 0.9436, 0.7304, 0.9233, 0.669, 0.7694, 0.6867, 0.7803, 0.6902, 0.7803, 0.6714, 0.7694, 0.7304, 0.9012, 0.7246, 0.9233, 0.7304, 0.9233, 0.7366, 0.9012, 0.6497, 0.7627, 0.669, 0.7694, 0.6714, 0.7694, 0.6509, 0.7627, 0.7324, 0.8782, 0.7304, 0.9012, 0.7366, 0.9012, 0.7387, 0.8782, 0.6497, 0.9937, 0.6297, 0.996, 0.6509, 0.9937, 0.6297, 0.7605, 0.6497, 0.7627, 0.6509, 0.7627, 0.7304, 0.8552, 0.7324, 0.8782, 0.7387, 0.8782, 0.7366, 0.8552, 0.669, 0.987, 0.6497, 0.9937, 0.6509, 0.9937, 0.6714, 0.987, 0.7246, 0.8331, 0.7304, 0.8552, 0.7366, 0.8552, 0.7304, 0.8331, 0.6867, 0.9761, 0.669, 0.987, 0.6714, 0.987, 0.6902, 0.9761, 0.7151, 0.8128, 0.7246, 0.8331, 0.7304, 0.8331, 0.7203, 0.8128, 0.7023, 0.9615, 0.6867, 0.9761, 0.6902, 0.9761, 0.7068, 0.9615, 0.7023, 0.7949, 0.7151, 0.8128, 0.7203, 0.8128, 0.7068, 0.7949, 0.7366, 0.8552, 0.7387, 0.8782, 0.7408, 0.8782, 0.7387, 0.8552, 0.6714, 0.987, 0.6509, 0.9937, 0.6513, 0.9937, 0.6722, 0.987, 0.7304, 0.8331, 0.7366, 0.8552, 0.7387, 0.8552, 0.7324, 0.8331, 0.6902, 0.9761, 0.6714, 0.987, 0.6722, 0.987, 0.6914, 0.9761, 0.7203, 0.8128, 0.7304, 0.8331, 0.7324, 0.8331, 0.7221, 0.8128, 0.7068, 0.9615, 0.6902, 0.9761, 0.6914, 0.9761, 0.7083, 0.9615, 0.7068, 0.7949, 0.7203, 0.8128, 0.7221, 0.8128, 0.7083, 0.7949, 0.7203, 0.9436, 0.7068, 0.9615, 0.7083, 0.9615, 0.7221, 0.9436, 0.6902, 0.7803, 0.7068, 0.7949, 0.7083, 0.7949, 0.6914, 0.7803, 0.7304, 0.9233, 0.7203, 0.9436, 0.7221, 0.9436, 0.7324, 0.9233, 0.6714, 0.7694, 0.6902, 0.7803, 0.6914, 0.7803, 0.6722, 0.7694, 0.7366, 0.9012, 0.7304, 0.9233, 0.7324, 0.9233, 0.7387, 0.9012, 0.6509, 0.7627, 0.6714, 0.7694, 0.6722, 0.7694, 0.6513, 0.7627, 0.7387, 0.8782, 0.7366, 0.9012, 0.7387, 0.9012, 0.7408, 0.8782, 0.6509, 0.9937, 0.6297, 0.996, 0.6513, 0.9937, 0.6297, 0.7605, 0.6509, 0.7627, 0.6513, 0.7627, 0.6914, 0.7803, 0.7083, 0.7949, 0.7068, 0.7949, 0.6902, 0.7803, 0.7324, 0.9233, 0.7221, 0.9436, 0.7203, 0.9436, 0.7304, 0.9233, 0.6722, 0.7694, 0.6914, 0.7803, 0.6902, 0.7803, 0.6714, 0.7694, 0.7387, 0.9012, 0.7324, 0.9233, 0.7304, 0.9233, 0.7366, 0.9012, 0.6513, 0.7627, 0.6722, 0.7694, 0.6714, 0.7694, 0.6509, 0.7627, 0.7408, 0.8782, 0.7387, 0.9012, 0.7366, 0.9012, 0.7387, 0.8782, 0.6513, 0.9937, 0.6297, 0.996, 0.6509, 0.9937, 0.6297, 0.7605, 0.6513, 0.7627, 0.6509, 0.7627, 0.7387, 0.8552, 0.7408, 0.8782, 0.7387, 0.8782, 0.7366, 0.8552, 0.6722, 0.987, 0.6513, 0.9937, 0.6509, 0.9937, 0.6714, 0.987, 0.7324, 0.8331, 0.7387, 0.8552, 0.7366, 0.8552, 0.7304, 0.8331, 0.6914, 0.9761, 0.6722, 0.987, 0.6714, 0.987, 0.6902, 0.9761, 0.7221, 0.8128, 0.7324, 0.8331, 0.7304, 0.8331, 0.7203, 0.8128, 0.7083, 0.9615, 0.6914, 0.9761, 0.6902, 0.9761, 0.7068, 0.9615, 0.7083, 0.7949, 0.7221, 0.8128, 0.7203, 0.8128, 0.7068, 0.7949, 0.7221, 0.9436, 0.7083, 0.9615, 0.7068, 0.9615, 0.7203, 0.9436, 0.6714, 0.987, 0.6509, 0.9937, 0.6497, 0.9937, 0.669, 0.987, 0.7304, 0.8331, 0.7366, 0.8552, 0.7304, 0.8552, 0.7246, 0.8331, 0.6902, 0.9761, 0.6714, 0.987, 0.669, 0.987, 0.6867, 0.9761, 0.7203, 0.8128, 0.7304, 0.8331, 0.7246, 0.8331, 0.7151, 0.8128, 0.7068, 0.9615, 0.6902, 0.9761, 0.6867, 0.9761, 0.7023, 0.9615, 0.7068, 0.7949, 0.7203, 0.8128, 0.7151, 0.8128, 0.7023, 0.7949, 0.7203, 0.9436, 0.7068, 0.9615, 0.7023, 0.9615, 0.7151, 0.9436, 0.6902, 0.7803, 0.7068, 0.7949, 0.7023, 0.7949, 0.6867, 0.7803, 0.7304, 0.9233, 0.7203, 0.9436, 0.7151, 0.9436, 0.7246, 0.9233, 0.6714, 0.7694, 0.6902, 0.7803, 0.6867, 0.7803, 0.669, 0.7694, 0.7366, 0.9012, 0.7304, 0.9233, 0.7246, 0.9233, 0.7304, 0.9012, 0.6509, 0.7627, 0.6714, 0.7694, 0.669, 0.7694, 0.6497, 0.7627, 0.7387, 0.8782, 0.7366, 0.9012, 0.7304, 0.9012, 0.7324, 0.8782, 0.6509, 0.9937, 0.6297, 0.996, 0.6497, 0.9937, 0.6297, 0.7605, 0.6509, 0.7627, 0.6497, 0.7627, 0.7366, 0.8552, 0.7387, 0.8782, 0.7324, 0.8782, 0.7304, 0.8552, 0.7246, 0.9233, 0.7151, 0.9436, 0.7065, 0.9436, 0.7151, 0.9233, 0.669, 0.7694, 0.6867, 0.7803, 0.681, 0.7803, 0.665, 0.7694, 0.7304, 0.9012, 0.7246, 0.9233, 0.7151, 0.9233, 0.7203, 0.9012, 0.6497, 0.7627, 0.669, 0.7694, 0.665, 0.7694, 0.6477, 0.7627, 0.7324, 0.8782, 0.7304, 0.9012, 0.7203, 0.9012, 0.7221, 0.8782, 0.6497, 0.9937, 0.6297, 0.996, 0.6477, 0.9937, 0.6297, 0.7605, 0.6497, 0.7627, 0.6477, 0.7627, 0.7304, 0.8552, 0.7324, 0.8782, 0.7221, 0.8782, 0.7203, 0.8552, 0.669, 0.987, 0.6497, 0.9937, 0.6477, 0.9937, 0.665, 0.987, 0.7246, 0.8331, 0.7304, 0.8552, 0.7203, 0.8552, 0.7151, 0.8331, 0.6867, 0.9761, 0.669, 0.987, 0.665, 0.987, 0.681, 0.9761, 0.7151, 0.8128, 0.7246, 0.8331, 0.7151, 0.8331, 0.7065, 0.8128, 0.7023, 0.9615, 0.6867, 0.9761, 0.681, 0.9761, 0.695, 0.9615, 0.7023, 0.7949, 0.7151, 0.8128, 0.7065, 0.8128, 0.695, 0.7949, 0.7151, 0.9436, 0.7023, 0.9615, 0.695, 0.9615, 0.7065, 0.9436, 0.6867, 0.7803, 0.7023, 0.7949, 0.695, 0.7949, 0.681, 0.7803, 0.7151, 0.8331, 0.7203, 0.8552, 0.7068, 0.8552, 0.7023, 0.8331, 0.681, 0.9761, 0.665, 0.987, 0.6597, 0.987, 0.6733, 0.9761, 0.7065, 0.8128, 0.7151, 0.8331, 0.7023, 0.8331, 0.695, 0.8128, 0.695, 0.9615, 0.681, 0.9761, 0.6733, 0.9761, 0.6852, 0.9615, 0.695, 0.7949, 0.7065, 0.8128, 0.695, 0.8128, 0.6852, 0.7949, 0.7065, 0.9436, 0.695, 0.9615, 0.6852, 0.9615, 0.695, 0.9436, 0.681, 0.7803, 0.695, 0.7949, 0.6852, 0.7949, 0.6733, 0.7803, 0.7151, 0.9233, 0.7065, 0.9436, 0.695, 0.9436, 0.7023, 0.9233, 0.665, 0.7694, 0.681, 0.7803, 0.6733, 0.7803, 0.6597, 0.7694, 0.7203, 0.9012, 0.7151, 0.9233, 0.7023, 0.9233, 0.7068, 0.9012, 0.6477, 0.7627, 0.665, 0.7694, 0.6597, 0.7694, 0.645, 0.7627, 0.7221, 0.8782, 0.7203, 0.9012, 0.7068, 0.9012, 0.7083, 0.8782, 0.6477, 0.9937, 0.6297, 0.996, 0.645, 0.9937, 0.6297, 0.7605, 0.6477, 0.7627, 0.645, 0.7627, 0.7203, 0.8552, 0.7221, 0.8782, 0.7083, 0.8782, 0.7068, 0.8552, 0.665, 0.987, 0.6477, 0.9937, 0.645, 0.9937, 0.6597, 0.987, 0.6597, 0.7694, 0.6733, 0.7803, 0.664, 0.7803, 0.6533, 0.7694, 0.7068, 0.9012, 0.7023, 0.9233, 0.6867, 0.9233, 0.6902, 0.9012, 0.645, 0.7627, 0.6597, 0.7694, 0.6533, 0.7694, 0.6417, 0.7627, 0.7083, 0.8782, 0.7068, 0.9012, 0.6902, 0.9012, 0.6914, 0.8782, 0.645, 0.9937, 0.6297, 0.996, 0.6417, 0.9937, 0.6297, 0.7605, 0.645, 0.7627, 0.6417, 0.7627, 0.7068, 0.8552, 0.7083, 0.8782, 0.6914, 0.8782, 0.6902, 0.8552, 0.6597, 0.987, 0.645, 0.9937, 0.6417, 0.9937, 0.6533, 0.987, 0.7023, 0.8331, 0.7068, 0.8552, 0.6902, 0.8552, 0.6867, 0.8331, 0.6733, 0.9761, 0.6597, 0.987, 0.6533, 0.987, 0.664, 0.9761, 0.695, 0.8128, 0.7023, 0.8331, 0.6867, 0.8331, 0.681, 0.8128, 0.6852, 0.9615, 0.6733, 0.9761, 0.664, 0.9761, 0.6733, 0.9615, 0.6852, 0.7949, 0.695, 0.8128, 0.681, 0.8128, 0.6733, 0.7949, 0.695, 0.9436, 0.6852, 0.9615, 0.6733, 0.9615, 0.681, 0.9436, 0.6733, 0.7803, 0.6852, 0.7949, 0.6733, 0.7949, 0.664, 0.7803, 0.7023, 0.9233, 0.695, 0.9436, 0.681, 0.9436, 0.6867, 0.9233, 0.681, 0.8128, 0.6867, 0.8331, 0.669, 0.8331, 0.665, 0.8128, 0.6733, 0.9615, 0.664, 0.9761, 0.6533, 0.9761, 0.6597, 0.9615, 0.6733, 0.7949, 0.681, 0.8128, 0.665, 0.8128, 0.6597, 0.7949, 0.681, 0.9436, 0.6733, 0.9615, 0.6597, 0.9615, 0.665, 0.9436, 0.664, 0.7803, 0.6733, 0.7949, 0.6597, 0.7949, 0.6533, 0.7803, 0.6867, 0.9233, 0.681, 0.9436, 0.665, 0.9436, 0.669, 0.9233, 0.6533, 0.7694, 0.664, 0.7803, 0.6533, 0.7803, 0.6459, 0.7694, 0.6902, 0.9012, 0.6867, 0.9233, 0.669, 0.9233, 0.6714, 0.9012, 0.6417, 0.7627, 0.6533, 0.7694, 0.6459, 0.7694, 0.638, 0.7627, 0.6914, 0.8782, 0.6902, 0.9012, 0.6714, 0.9012, 0.6722, 0.8782, 0.6417, 0.9937, 0.6297, 0.996, 0.638, 0.9937, 0.6297, 0.7605, 0.6417, 0.7627, 0.638, 0.7627, 0.6902, 0.8552, 0.6914, 0.8782, 0.6722, 0.8782, 0.6714, 0.8552, 0.6533, 0.987, 0.6417, 0.9937, 0.638, 0.9937, 0.6459, 0.987, 0.6867, 0.8331, 0.6902, 0.8552, 0.6714, 0.8552, 0.669, 0.8331, 0.664, 0.9761, 0.6533, 0.987, 0.6459, 0.987, 0.6533, 0.9761, 0.638, 0.7627, 0.6459, 0.7694, 0.638, 0.7694, 0.6339, 0.7627, 0.6722, 0.8782, 0.6714, 0.9012, 0.6509, 0.9012, 0.6513, 0.8782, 0.638, 0.9937, 0.6297, 0.996, 0.6339, 0.9937, 0.6297, 0.7605, 0.638, 0.7627, 0.6339, 0.7627, 0.6714, 0.8552, 0.6722, 0.8782, 0.6513, 0.8782, 0.6509, 0.8552, 0.6459, 0.987, 0.638, 0.9937, 0.6339, 0.9937, 0.638, 0.987, 0.669, 0.8331, 0.6714, 0.8552, 0.6509, 0.8552, 0.6497, 0.8331, 0.6533, 0.9761, 0.6459, 0.987, 0.638, 0.987, 0.6417, 0.9761, 0.665, 0.8128, 0.669, 0.8331, 0.6497, 0.8331, 0.6477, 0.8128, 0.6597, 0.9615, 0.6533, 0.9761, 0.6417, 0.9761, 0.645, 0.9615, 0.6597, 0.7949, 0.665, 0.8128, 0.6477, 0.8128, 0.645, 0.7949, 0.665, 0.9436, 0.6597, 0.9615, 0.645, 0.9615, 0.6477, 0.9436, 0.6533, 0.7803, 0.6597, 0.7949, 0.645, 0.7949, 0.6417, 0.7803, 0.669, 0.9233, 0.665, 0.9436, 0.6477, 0.9436, 0.6497, 0.9233, 0.6459, 0.7694, 0.6533, 0.7803, 0.6417, 0.7803, 0.638, 0.7694, 0.6714, 0.9012, 0.669, 0.9233, 0.6497, 0.9233, 0.6509, 0.9012, 0.645, 0.9615, 0.6417, 0.9761, 0.6297, 0.9761, 0.6297, 0.9615, 0.645, 0.7949, 0.6477, 0.8128, 0.6297, 0.8128, 0.6297, 0.7949, 0.6477, 0.9436, 0.645, 0.9615, 0.6297, 0.9615, 0.6297, 0.9436, 0.6417, 0.7803, 0.645, 0.7949, 0.6297, 0.7949, 0.6297, 0.7803, 0.6497, 0.9233, 0.6477, 0.9436, 0.6297, 0.9436, 0.6297, 0.9233, 0.638, 0.7694, 0.6417, 0.7803, 0.6297, 0.7803, 0.6297, 0.7694, 0.6509, 0.9012, 0.6497, 0.9233, 0.6297, 0.9233, 0.6297, 0.9012, 0.6339, 0.7627, 0.638, 0.7694, 0.6297, 0.7694, 0.6297, 0.7627, 0.6513, 0.8782, 0.6509, 0.9012, 0.6297, 0.9012, 0.6297, 0.8782, 0.6339, 0.9937, 0.6297, 0.996, 0.6297, 0.9937, 0.6297, 0.7605, 0.6339, 0.7627, 0.6297, 0.7627, 0.6509, 0.8552, 0.6513, 0.8782, 0.6297, 0.8782, 0.6297, 0.8552, 0.638, 0.987, 0.6339, 0.9937, 0.6297, 0.9937, 0.6297, 0.987, 0.6497, 0.8331, 0.6509, 0.8552, 0.6297, 0.8552, 0.6297, 0.8331, 0.6417, 0.9761, 0.638, 0.987, 0.6297, 0.987, 0.6297, 0.9761, 0.6477, 0.8128, 0.6497, 0.8331, 0.6297, 0.8331, 0.6297, 0.8128, 0.6297, 0.8782, 0.6297, 0.9012, 0.6084, 0.9012, 0.608, 0.8782, 0.6297, 0.9937, 0.6297, 0.996, 0.6254, 0.9937, 0.6297, 0.7605, 0.6297, 0.7627, 0.6254, 0.7627, 0.6297, 0.8552, 0.6297, 0.8782, 0.608, 0.8782, 0.6084, 0.8552, 0.6297, 0.987, 0.6297, 0.9937, 0.6254, 0.9937, 0.6214, 0.987, 0.6297, 0.8331, 0.6297, 0.8552, 0.6084, 0.8552, 0.6096, 0.8331, 0.6297, 0.9761, 0.6297, 0.987, 0.6214, 0.987, 0.6176, 0.9761, 0.6297, 0.8128, 0.6297, 0.8331, 0.6096, 0.8331, 0.6116, 0.8128, 0.6297, 0.9615, 0.6297, 0.9761, 0.6176, 0.9761, 0.6143, 0.9615, 0.6297, 0.7949, 0.6297, 0.8128, 0.6116, 0.8128, 0.6143, 0.7949, 0.6297, 0.9436, 0.6297, 0.9615, 0.6143, 0.9615, 0.6116, 0.9436, 0.6297, 0.7803, 0.6297, 0.7949, 0.6143, 0.7949, 0.6176, 0.7803, 0.6297, 0.9233, 0.6297, 0.9436, 0.6116, 0.9436, 0.6096, 0.9233, 0.6297, 0.7694, 0.6297, 0.7803, 0.6176, 0.7803, 0.6214, 0.7694, 0.6297, 0.9012, 0.6297, 0.9233, 0.6096, 0.9233, 0.6084, 0.9012, 0.6297, 0.7627, 0.6297, 0.7694, 0.6214, 0.7694, 0.6254, 0.7627, 0.6143, 0.7949, 0.6116, 0.8128, 0.5943, 0.8128, 0.5996, 0.7949, 0.6116, 0.9436, 0.6143, 0.9615, 0.5996, 0.9615, 0.5943, 0.9436, 0.6176, 0.7803, 0.6143, 0.7949, 0.5996, 0.7949, 0.606, 0.7803, 0.6096, 0.9233, 0.6116, 0.9436, 0.5943, 0.9436, 0.5903, 0.9233, 0.6214, 0.7694, 0.6176, 0.7803, 0.606, 0.7803, 0.6134, 0.7694, 0.6084, 0.9012, 0.6096, 0.9233, 0.5903, 0.9233, 0.5879, 0.9012, 0.6254, 0.7627, 0.6214, 0.7694, 0.6134, 0.7694, 0.6214, 0.7627, 0.608, 0.8782, 0.6084, 0.9012, 0.5879, 0.9012, 0.5871, 0.8782, 0.6254, 0.9937, 0.6297, 0.996, 0.6214, 0.9937, 0.6297, 0.7605, 0.6254, 0.7627, 0.6214, 0.7627, 0.6084, 0.8552, 0.608, 0.8782, 0.5871, 0.8782, 0.5879, 0.8552, 0.6214, 0.987, 0.6254, 0.9937, 0.6214, 0.9937, 0.6134, 0.987, 0.6096, 0.8331, 0.6084, 0.8552, 0.5879, 0.8552, 0.5903, 0.8331, 0.6176, 0.9761, 0.6214, 0.987, 0.6134, 0.987, 0.606, 0.9761, 0.6116, 0.8128, 0.6096, 0.8331, 0.5903, 0.8331, 0.5943, 0.8128, 0.6143, 0.9615, 0.6176, 0.9761, 0.606, 0.9761, 0.5996, 0.9615, 0.6214, 0.9937, 0.6297, 0.996, 0.6176, 0.9937, 0.6297, 0.7605, 0.6214, 0.7627, 0.6176, 0.7627, 0.5879, 0.8552, 0.5871, 0.8782, 0.5679, 0.8782, 0.5691, 0.8552, 0.6134, 0.987, 0.6214, 0.9937, 0.6176, 0.9937, 0.606, 0.987, 0.5903, 0.8331, 0.5879, 0.8552, 0.5691, 0.8552, 0.5726, 0.8331, 0.606, 0.9761, 0.6134, 0.987, 0.606, 0.987, 0.5953, 0.9761, 0.5943, 0.8128, 0.5903, 0.8331, 0.5726, 0.8331, 0.5783, 0.8128, 0.5996, 0.9615, 0.606, 0.9761, 0.5953, 0.9761, 0.586, 0.9615, 0.5996, 0.7949, 0.5943, 0.8128, 0.5783, 0.8128, 0.586, 0.7949, 0.5943, 0.9436, 0.5996, 0.9615, 0.586, 0.9615, 0.5783, 0.9436, 0.606, 0.7803, 0.5996, 0.7949, 0.586, 0.7949, 0.5953, 0.7803, 0.5903, 0.9233, 0.5943, 0.9436, 0.5783, 0.9436, 0.5726, 0.9233, 0.6134, 0.7694, 0.606, 0.7803, 0.5953, 0.7803, 0.606, 0.7694, 0.5879, 0.9012, 0.5903, 0.9233, 0.5726, 0.9233, 0.5691, 0.9012, 0.6214, 0.7627, 0.6134, 0.7694, 0.606, 0.7694, 0.6176, 0.7627, 0.5871, 0.8782, 0.5879, 0.9012, 0.5691, 0.9012, 0.5679, 0.8782, 0.5783, 0.9436, 0.586, 0.9615, 0.5741, 0.9615, 0.5643, 0.9436, 0.5953, 0.7803, 0.586, 0.7949, 0.5741, 0.7949, 0.586, 0.7803, 0.5726, 0.9233, 0.5783, 0.9436, 0.5643, 0.9436, 0.557, 0.9233, 0.606, 0.7694, 0.5953, 0.7803, 0.586, 0.7803, 0.5996, 0.7694, 0.5691, 0.9012, 0.5726, 0.9233, 0.557, 0.9233, 0.5525, 0.9012, 0.6176, 0.7627, 0.606, 0.7694, 0.5996, 0.7694, 0.6143, 0.7627, 0.5679, 0.8782, 0.5691, 0.9012, 0.5525, 0.9012, 0.551, 0.8782, 0.6176, 0.9937, 0.6297, 0.996, 0.6143, 0.9937, 0.6297, 0.7605, 0.6176, 0.7627, 0.6143, 0.7627, 0.5691, 0.8552, 0.5679, 0.8782, 0.551, 0.8782, 0.5525, 0.8552, 0.606, 0.987, 0.6176, 0.9937, 0.6143, 0.9937, 0.5996, 0.987, 0.5726, 0.8331, 0.5691, 0.8552, 0.5525, 0.8552, 0.557, 0.8331, 0.5953, 0.9761, 0.606, 0.987, 0.5996, 0.987, 0.586, 0.9761, 0.5783, 0.8128, 0.5726, 0.8331, 0.557, 0.8331, 0.5643, 0.8128, 0.586, 0.9615, 0.5953, 0.9761, 0.586, 0.9761, 0.5741, 0.9615, 0.586, 0.7949, 0.5783, 0.8128, 0.5643, 0.8128, 0.5741, 0.7949, 0.5525, 0.8552, 0.551, 0.8782, 0.5372, 0.8782, 0.539, 0.8552, 0.5996, 0.987, 0.6143, 0.9937, 0.6116, 0.9937, 0.5943, 0.987, 0.557, 0.8331, 0.5525, 0.8552, 0.539, 0.8552, 0.5442, 0.8331, 0.586, 0.9761, 0.5996, 0.987, 0.5943, 0.987, 0.5783, 0.9761, 0.5643, 0.8128, 0.557, 0.8331, 0.5442, 0.8331, 0.5528, 0.8128, 0.5741, 0.9615, 0.586, 0.9761, 0.5783, 0.9761, 0.5643, 0.9615, 0.5741, 0.7949, 0.5643, 0.8128, 0.5528, 0.8128, 0.5643, 0.7949, 0.5643, 0.9436, 0.5741, 0.9615, 0.5643, 0.9615, 0.5528, 0.9436, 0.586, 0.7803, 0.5741, 0.7949, 0.5643, 0.7949, 0.5783, 0.7803, 0.557, 0.9233, 0.5643, 0.9436, 0.5528, 0.9436, 0.5442, 0.9233, 0.5996, 0.7694, 0.586, 0.7803, 0.5783, 0.7803, 0.5943, 0.7694, 0.5525, 0.9012, 0.557, 0.9233, 0.5442, 0.9233, 0.539, 0.9012, 0.6143, 0.7627, 0.5996, 0.7694, 0.5943, 0.7694, 0.6116, 0.7627, 0.551, 0.8782, 0.5525, 0.9012, 0.539, 0.9012, 0.5372, 0.8782, 0.6143, 0.9937, 0.6297, 0.996, 0.6116, 0.9937, 0.6297, 0.7605, 0.6143, 0.7627, 0.6116, 0.7627, 0.5783, 0.7803, 0.5643, 0.7949, 0.557, 0.7949, 0.5726, 0.7803, 0.5442, 0.9233, 0.5528, 0.9436, 0.5442, 0.9436, 0.5347, 0.9233, 0.5943, 0.7694, 0.5783, 0.7803, 0.5726, 0.7803, 0.5903, 0.7694, 0.539, 0.9012, 0.5442, 0.9233, 0.5347, 0.9233, 0.5289, 0.9012, 0.6116, 0.7627, 0.5943, 0.7694, 0.5903, 0.7694, 0.6096, 0.7627, 0.5372, 0.8782, 0.539, 0.9012, 0.5289, 0.9012, 0.5269, 0.8782, 0.6116, 0.9937, 0.6297, 0.996, 0.6096, 0.9937, 0.6297, 0.7605, 0.6116, 0.7627, 0.6096, 0.7627, 0.539, 0.8552, 0.5372, 0.8782, 0.5269, 0.8782, 0.5289, 0.8552, 0.5943, 0.987, 0.6116, 0.9937, 0.6096, 0.9937, 0.5903, 0.987, 0.5442, 0.8331, 0.539, 0.8552, 0.5289, 0.8552, 0.5347, 0.8331, 0.5783, 0.9761, 0.5943, 0.987, 0.5903, 0.987, 0.5726, 0.9761, 0.5528, 0.8128, 0.5442, 0.8331, 0.5347, 0.8331, 0.5442, 0.8128, 0.5643, 0.9615, 0.5783, 0.9761, 0.5726, 0.9761, 0.557, 0.9615, 0.5643, 0.7949, 0.5528, 0.8128, 0.5442, 0.8128, 0.557, 0.7949, 0.5528, 0.9436, 0.5643, 0.9615, 0.557, 0.9615, 0.5442, 0.9436, 0.5347, 0.8331, 0.5289, 0.8552, 0.5227, 0.8552, 0.5289, 0.8331, 0.5726, 0.9761, 0.5903, 0.987, 0.5879, 0.987, 0.5691, 0.9761, 0.5442, 0.8128, 0.5347, 0.8331, 0.5289, 0.8331, 0.539, 0.8128, 0.557, 0.9615, 0.5726, 0.9761, 0.5691, 0.9761, 0.5525, 0.9615, 0.557, 0.7949, 0.5442, 0.8128, 0.539, 0.8128, 0.5525, 0.7949, 0.5442, 0.9436, 0.557, 0.9615, 0.5525, 0.9615, 0.539, 0.9436, 0.5726, 0.7803, 0.557, 0.7949, 0.5525, 0.7949, 0.5691, 0.7803, 0.5347, 0.9233, 0.5442, 0.9436, 0.539, 0.9436, 0.5289, 0.9233, 0.5903, 0.7694, 0.5726, 0.7803, 0.5691, 0.7803, 0.5879, 0.7694, 0.5289, 0.9012, 0.5347, 0.9233, 0.5289, 0.9233, 0.5227, 0.9012, 0.6096, 0.7627, 0.5903, 0.7694, 0.5879, 0.7694, 0.6084, 0.7627, 0.5269, 0.8782, 0.5289, 0.9012, 0.5227, 0.9012, 0.5206, 0.8782, 0.6096, 0.9937, 0.6297, 0.996, 0.6084, 0.9937, 0.6297, 0.7605, 0.6096, 0.7627, 0.6084, 0.7627, 0.5289, 0.8552, 0.5269, 0.8782, 0.5206, 0.8782, 0.5227, 0.8552, 0.5903, 0.987, 0.6096, 0.9937, 0.6084, 0.9937, 0.5879, 0.987, 0.5879, 0.7694, 0.5691, 0.7803, 0.5679, 0.7803, 0.5871, 0.7694, 0.5227, 0.9012, 0.5289, 0.9233, 0.5269, 0.9233, 0.5206, 0.9012, 0.6084, 0.7627, 0.5879, 0.7694, 0.5871, 0.7694, 0.608, 0.7627, 0.5206, 0.8782, 0.5227, 0.9012, 0.5206, 0.9012, 0.5185, 0.8782, 0.6084, 0.9937, 0.6297, 0.996, 0.608, 0.9937, 0.6297, 0.7605, 0.6084, 0.7627, 0.608, 0.7627, 0.5227, 0.8552, 0.5206, 0.8782, 0.5185, 0.8782, 0.5206, 0.8552, 0.5879, 0.987, 0.6084, 0.9937, 0.608, 0.9937, 0.5871, 0.987, 0.5289, 0.8331, 0.5227, 0.8552, 0.5206, 0.8552, 0.5269, 0.8331, 0.5691, 0.9761, 0.5879, 0.987, 0.5871, 0.987, 0.5679, 0.9761, 0.539, 0.8128, 0.5289, 0.8331, 0.5269, 0.8331, 0.5372, 0.8128, 0.5525, 0.9615, 0.5691, 0.9761, 0.5679, 0.9761, 0.551, 0.9615, 0.5525, 0.7949, 0.539, 0.8128, 0.5372, 0.8128, 0.551, 0.7949, 0.539, 0.9436, 0.5525, 0.9615, 0.551, 0.9615, 0.5372, 0.9436, 0.5691, 0.7803, 0.5525, 0.7949, 0.551, 0.7949, 0.5679, 0.7803, 0.5289, 0.9233, 0.539, 0.9436, 0.5372, 0.9436, 0.5269, 0.9233, 0.5679, 0.9761, 0.5871, 0.987, 0.5879, 0.987, 0.5691, 0.9761, 0.5372, 0.8128, 0.5269, 0.8331, 0.5289, 0.8331, 0.539, 0.8128, 0.551, 0.9615, 0.5679, 0.9761, 0.5691, 0.9761, 0.5525, 0.9615, 0.551, 0.7949, 0.5372, 0.8128, 0.539, 0.8128, 0.5525, 0.7949, 0.5372, 0.9436, 0.551, 0.9615, 0.5525, 0.9615, 0.539, 0.9436, 0.5679, 0.7803, 0.551, 0.7949, 0.5525, 0.7949, 0.5691, 0.7803, 0.5269, 0.9233, 0.5372, 0.9436, 0.539, 0.9436, 0.5289, 0.9233, 0.5871, 0.7694, 0.5679, 0.7803, 0.5691, 0.7803, 0.5879, 0.7694, 0.5206, 0.9012, 0.5269, 0.9233, 0.5289, 0.9233, 0.5227, 0.9012, 0.608, 0.7627, 0.5871, 0.7694, 0.5879, 0.7694, 0.6084, 0.7627, 0.5185, 0.8782, 0.5206, 0.9012, 0.5227, 0.9012, 0.5206, 0.8782, 0.608, 0.9937, 0.6297, 0.996, 0.6084, 0.9937, 0.6297, 0.7605, 0.608, 0.7627, 0.6084, 0.7627, 0.5206, 0.8552, 0.5185, 0.8782, 0.5206, 0.8782, 0.5227, 0.8552, 0.5871, 0.987, 0.608, 0.9937, 0.6084, 0.9937, 0.5879, 0.987, 0.5269, 0.8331, 0.5206, 0.8552, 0.5227, 0.8552, 0.5289, 0.8331, 0.5227, 0.9012, 0.5289, 0.9233, 0.5347, 0.9233, 0.5289, 0.9012, 0.6084, 0.7627, 0.5879, 0.7694, 0.5903, 0.7694, 0.6096, 0.7627, 0.5206, 0.8782, 0.5227, 0.9012, 0.5289, 0.9012, 0.5269, 0.8782, 0.6084, 0.9937, 0.6297, 0.996, 0.6096, 0.9937, 0.6297, 0.7605, 0.6084, 0.7627, 0.6096, 0.7627, 0.5227, 0.8552, 0.5206, 0.8782, 0.5269, 0.8782, 0.5289, 0.8552, 0.5879, 0.987, 0.6084, 0.9937, 0.6096, 0.9937, 0.5903, 0.987, 0.5289, 0.8331, 0.5227, 0.8552, 0.5289, 0.8552, 0.5347, 0.8331, 0.5691, 0.9761, 0.5879, 0.987, 0.5903, 0.987, 0.5726, 0.9761, 0.539, 0.8128, 0.5289, 0.8331, 0.5347, 0.8331, 0.5442, 0.8128, 0.5525, 0.9615, 0.5691, 0.9761, 0.5726, 0.9761, 0.557, 0.9615, 0.5525, 0.7949, 0.539, 0.8128, 0.5442, 0.8128, 0.557, 0.7949, 0.539, 0.9436, 0.5525, 0.9615, 0.557, 0.9615, 0.5442, 0.9436, 0.5691, 0.7803, 0.5525, 0.7949, 0.557, 0.7949, 0.5726, 0.7803, 0.5289, 0.9233, 0.539, 0.9436, 0.5442, 0.9436, 0.5347, 0.9233, 0.5879, 0.7694, 0.5691, 0.7803, 0.5726, 0.7803, 0.5903, 0.7694, 0.5442, 0.8128, 0.5347, 0.8331, 0.5442, 0.8331, 0.5528, 0.8128, 0.557, 0.9615, 0.5726, 0.9761, 0.5783, 0.9761, 0.5643, 0.9615, 0.557, 0.7949, 0.5442, 0.8128, 0.5528, 0.8128, 0.5643, 0.7949, 0.5442, 0.9436, 0.557, 0.9615, 0.5643, 0.9615, 0.5528, 0.9436, 0.5726, 0.7803, 0.557, 0.7949, 0.5643, 0.7949, 0.5783, 0.7803, 0.5347, 0.9233, 0.5442, 0.9436, 0.5528, 0.9436, 0.5442, 0.9233, 0.5903, 0.7694, 0.5726, 0.7803, 0.5783, 0.7803, 0.5943, 0.7694, 0.5289, 0.9012, 0.5347, 0.9233, 0.5442, 0.9233, 0.539, 0.9012, 0.6096, 0.7627, 0.5903, 0.7694, 0.5943, 0.7694, 0.6116, 0.7627, 0.5269, 0.8782, 0.5289, 0.9012, 0.539, 0.9012, 0.5372, 0.8782, 0.6096, 0.9937, 0.6297, 0.996, 0.6116, 0.9937, 0.6297, 0.7605, 0.6096, 0.7627, 0.6116, 0.7627, 0.5289, 0.8552, 0.5269, 0.8782, 0.5372, 0.8782, 0.539, 0.8552, 0.5903, 0.987, 0.6096, 0.9937, 0.6116, 0.9937, 0.5943, 0.987, 0.5347, 0.8331, 0.5289, 0.8552, 0.539, 0.8552, 0.5442, 0.8331, 0.5726, 0.9761, 0.5903, 0.987, 0.5943, 0.987, 0.5783, 0.9761, 0.6116, 0.7627, 0.5943, 0.7694, 0.5996, 0.7694, 0.6143, 0.7627, 0.5372, 0.8782, 0.539, 0.9012, 0.5525, 0.9012, 0.551, 0.8782, 0.6116, 0.9937, 0.6297, 0.996, 0.6143, 0.9937, 0.6297, 0.7605, 0.6116, 0.7627, 0.6143, 0.7627, 0.539, 0.8552, 0.5372, 0.8782, 0.551, 0.8782, 0.5525, 0.8552, 0.5943, 0.987, 0.6116, 0.9937, 0.6143, 0.9937, 0.5996, 0.987, 0.5442, 0.8331, 0.539, 0.8552, 0.5525, 0.8552, 0.557, 0.8331, 0.5783, 0.9761, 0.5943, 0.987, 0.5996, 0.987, 0.586, 0.9761, 0.5528, 0.8128, 0.5442, 0.8331, 0.557, 0.8331, 0.5643, 0.8128, 0.5643, 0.9615, 0.5783, 0.9761, 0.586, 0.9761, 0.5741, 0.9615, 0.5643, 0.7949, 0.5528, 0.8128, 0.5643, 0.8128, 0.5741, 0.7949, 0.5528, 0.9436, 0.5643, 0.9615, 0.5741, 0.9615, 0.5643, 0.9436, 0.5783, 0.7803, 0.5643, 0.7949, 0.5741, 0.7949, 0.586, 0.7803, 0.5442, 0.9233, 0.5528, 0.9436, 0.5643, 0.9436, 0.557, 0.9233, 0.5943, 0.7694, 0.5783, 0.7803, 0.586, 0.7803, 0.5996, 0.7694, 0.539, 0.9012, 0.5442, 0.9233, 0.557, 0.9233, 0.5525, 0.9012, 0.5741, 0.9615, 0.586, 0.9761, 0.5953, 0.9761, 0.586, 0.9615, 0.5741, 0.7949, 0.5643, 0.8128, 0.5783, 0.8128, 0.586, 0.7949, 0.5643, 0.9436, 0.5741, 0.9615, 0.586, 0.9615, 0.5783, 0.9436, 0.586, 0.7803, 0.5741, 0.7949, 0.586, 0.7949, 0.5953, 0.7803, 0.557, 0.9233, 0.5643, 0.9436, 0.5783, 0.9436, 0.5726, 0.9233, 0.5996, 0.7694, 0.586, 0.7803, 0.5953, 0.7803, 0.606, 0.7694, 0.5525, 0.9012, 0.557, 0.9233, 0.5726, 0.9233, 0.5691, 0.9012, 0.6143, 0.7627, 0.5996, 0.7694, 0.606, 0.7694, 0.6176, 0.7627, 0.551, 0.8782, 0.5525, 0.9012, 0.5691, 0.9012, 0.5679, 0.8782, 0.6143, 0.9937, 0.6297, 0.996, 0.6176, 0.9937, 0.6297, 0.7605, 0.6143, 0.7627, 0.6176, 0.7627, 0.5525, 0.8552, 0.551, 0.8782, 0.5679, 0.8782, 0.5691, 0.8552, 0.5996, 0.987, 0.6143, 0.9937, 0.6176, 0.9937, 0.606, 0.987, 0.557, 0.8331, 0.5525, 0.8552, 0.5691, 0.8552, 0.5726, 0.8331, 0.586, 0.9761, 0.5996, 0.987, 0.606, 0.987, 0.5953, 0.9761, 0.5643, 0.8128, 0.557, 0.8331, 0.5726, 0.8331, 0.5783, 0.8128, 0.5679, 0.8782, 0.5691, 0.9012, 0.5879, 0.9012, 0.5871, 0.8782, 0.6176, 0.9937, 0.6297, 0.996, 0.6214, 0.9937, 0.6297, 0.7605, 0.6176, 0.7627, 0.6214, 0.7627, 0.5691, 0.8552, 0.5679, 0.8782, 0.5871, 0.8782, 0.5879, 0.8552, 0.606, 0.987, 0.6176, 0.9937, 0.6214, 0.9937, 0.6134, 0.987, 0.5726, 0.8331, 0.5691, 0.8552, 0.5879, 0.8552, 0.5903, 0.8331, 0.5953, 0.9761, 0.606, 0.987, 0.6134, 0.987, 0.606, 0.9761, 0.5783, 0.8128, 0.5726, 0.8331, 0.5903, 0.8331, 0.5943, 0.8128, 0.586, 0.9615, 0.5953, 0.9761, 0.606, 0.9761, 0.5996, 0.9615, 0.586, 0.7949, 0.5783, 0.8128, 0.5943, 0.8128, 0.5996, 0.7949, 0.5783, 0.9436, 0.586, 0.9615, 0.5996, 0.9615, 0.5943, 0.9436, 0.5953, 0.7803, 0.586, 0.7949, 0.5996, 0.7949, 0.606, 0.7803, 0.5726, 0.9233, 0.5783, 0.9436, 0.5943, 0.9436, 0.5903, 0.9233, 0.606, 0.7694, 0.5953, 0.7803, 0.606, 0.7803, 0.6134, 0.7694, 0.5691, 0.9012, 0.5726, 0.9233, 0.5903, 0.9233, 0.5879, 0.9012, 0.6176, 0.7627, 0.606, 0.7694, 0.6134, 0.7694, 0.6214, 0.7627, 0.5996, 0.7949, 0.5943, 0.8128, 0.6116, 0.8128, 0.6143, 0.7949, 0.5943, 0.9436, 0.5996, 0.9615, 0.6143, 0.9615, 0.6116, 0.9436, 0.606, 0.7803, 0.5996, 0.7949, 0.6143, 0.7949, 0.6176, 0.7803, 0.5903, 0.9233, 0.5943, 0.9436, 0.6116, 0.9436, 0.6096, 0.9233, 0.6134, 0.7694, 0.606, 0.7803, 0.6176, 0.7803, 0.6214, 0.7694, 0.5879, 0.9012, 0.5903, 0.9233, 0.6096, 0.9233, 0.6084, 0.9012, 0.6214, 0.7627, 0.6134, 0.7694, 0.6214, 0.7694, 0.6254, 0.7627, 0.5871, 0.8782, 0.5879, 0.9012, 0.6084, 0.9012, 0.608, 0.8782, 0.6214, 0.9937, 0.6297, 0.996, 0.6254, 0.9937, 0.6297, 0.7605, 0.6214, 0.7627, 0.6254, 0.7627, 0.5879, 0.8552, 0.5871, 0.8782, 0.608, 0.8782, 0.6084, 0.8552, 0.6134, 0.987, 0.6214, 0.9937, 0.6254, 0.9937, 0.6214, 0.987, 0.5903, 0.8331, 0.5879, 0.8552, 0.6084, 0.8552, 0.6096, 0.8331, 0.606, 0.9761, 0.6134, 0.987, 0.6214, 0.987, 0.6176, 0.9761, 0.5943, 0.8128, 0.5903, 0.8331, 0.6096, 0.8331, 0.6116, 0.8128, 0.5996, 0.9615, 0.606, 0.9761, 0.6176, 0.9761, 0.6143, 0.9615, 0.6297, 0.7605, 0.6254, 0.7627, 0.6297, 0.7627, 0.6084, 0.8552, 0.608, 0.8782, 0.6297, 0.8782, 0.6297, 0.8552, 0.6214, 0.987, 0.6254, 0.9937, 0.6297, 0.9937, 0.6297, 0.987, 0.6096, 0.8331, 0.6084, 0.8552, 0.6297, 0.8552, 0.6297, 0.8331, 0.6176, 0.9761, 0.6214, 0.987, 0.6297, 0.987, 0.6297, 0.9761, 0.6116, 0.8128, 0.6096, 0.8331, 0.6297, 0.8331, 0.6297, 0.8128, 0.6143, 0.9615, 0.6176, 0.9761, 0.6297, 0.9761, 0.6297, 0.9615, 0.6143, 0.7949, 0.6116, 0.8128, 0.6297, 0.8128, 0.6297, 0.7949, 0.6116, 0.9436, 0.6143, 0.9615, 0.6297, 0.9615, 0.6297, 0.9436, 0.6176, 0.7803, 0.6143, 0.7949, 0.6297, 0.7949, 0.6297, 0.7803, 0.6096, 0.9233, 0.6116, 0.9436, 0.6297, 0.9436, 0.6297, 0.9233, 0.6214, 0.7694, 0.6176, 0.7803, 0.6297, 0.7803, 0.6297, 0.7694, 0.6084, 0.9012, 0.6096, 0.9233, 0.6297, 0.9233, 0.6297, 0.9012, 0.6254, 0.7627, 0.6214, 0.7694, 0.6297, 0.7694, 0.6297, 0.7627, 0.608, 0.8782, 0.6084, 0.9012, 0.6297, 0.9012, 0.6297, 0.8782, 0.6254, 0.9937, 0.6297, 0.996, 0.6297, 0.9937])
me_sphere.use_remesh_preserve_volume = False
me_sphere.use_remesh_preserve_attributes = False
me_sphere.use_mirror_vertex_groups = False
me_sphere.update()

# ---- objects
ob_sphere = bpy.data.objects.new('Sphere', me_sphere)

# ---- transforms, parenting, visibility, modifiers, constraints
ob_sphere.location = (0.0, 0.0, 0.0)
ob_sphere.lineart.crease_threshold = 0.0

# ---- collection membership
col_collection_1.objects.link(ob_sphere)

# ---- scene / render settings (as saved in the file)
scene.frame_start = 1; scene.frame_end = 250; scene.frame_set(1)
scene.render.engine = 'BLENDER_EEVEE_NEXT'
scene.render.resolution_percentage = 50
scene.render.dither_intensity = 0.0
scene.cycles.use_denoising = False
scene.cycles.samples = 128
scene.cycles.sampling_pattern = 'TABULATED_SOBOL'
scene.cycles.light_sampling_threshold = 0.0
scene.cycles.use_adaptive_sampling = False
scene.cycles.use_light_tree = False
scene.cycles.blur_glossy = 0.0
scene.cycles.sample_clamp_indirect = 0.0
scene.view_settings.view_transform = 'Standard'
bpy.context.view_layer.update()

# ---- added for rendering (the .blend has no active camera and no usable light): camera, sun
cam_auto = bpy.data.cameras.new('AutoCamera')
cam_auto.lens = 50.0
cam_auto.sensor_width = 36.0
cam_auto.clip_end = 1000.0
ob_auto_camera = bpy.data.objects.new('AutoCamera', cam_auto)
scene.collection.objects.link(ob_auto_camera)
ob_auto_camera.location = (3.20507, -3.84609, 2.56406)
ob_auto_camera.rotation_euler = (1.09748, -7.21219e-08, 0.694738)
scene.camera = ob_auto_camera
light_auto_sun = bpy.data.lights.new('AutoSun', 'SUN')
light_auto_sun.energy = 3.0
light_auto_sun.angle = 0.0523599
ob_auto_sun = bpy.data.objects.new('AutoSun', light_auto_sun)
scene.collection.objects.link(ob_auto_sun)
ob_auto_sun.rotation_euler = (0.872665, 0.174533, 0.523599)
bpy.context.view_layer.update()
